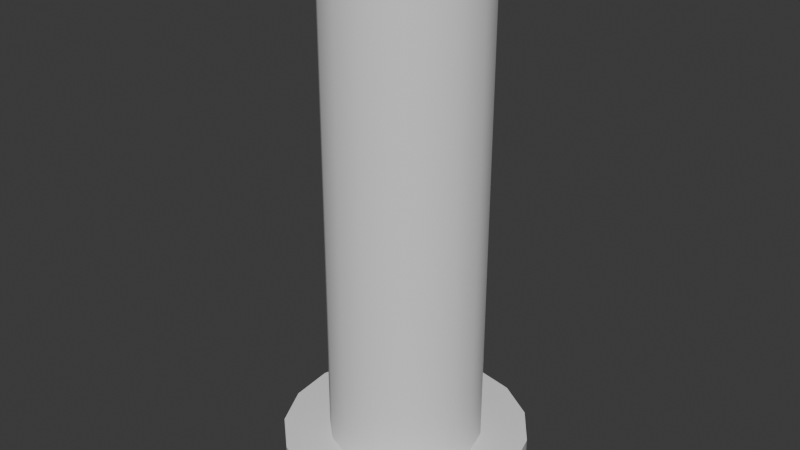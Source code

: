 # Source: Wallpipe1.blend  (saved by Blender 5.0.118; exported with 4.5.12 LTS)
import bpy
from mathutils import Matrix  # noqa: F401  (used for matrix-valued properties, if any)

bpy.ops.wm.read_factory_settings(use_empty=True)
scene = bpy.context.scene
scene.name = 'Scene'

# ---- collections
col_collection = bpy.data.collections.new('Collection'); scene.collection.children.link(col_collection)

# ---- world
world_world = bpy.data.worlds.new('World'); scene.world = world_world
world_world.use_nodes = True; world_world.node_tree.nodes.clear()
_N = world_world.node_tree.nodes; _L = world_world.node_tree.links
n0 = _N.new('ShaderNodeOutputWorld'); n0.name = 'World Output'; n0.location = (200, 100)
n1 = _N.new('ShaderNodeBackground'); n1.name = 'Background'; n1.location = (-200, 100)
n1.inputs[0].default_value = (0.05088, 0.05088, 0.05088, 1.0)
_L.new(n1.outputs[0], n0.inputs[0])
n0.is_active_output = True
world_world.color = (0.05088, 0.05088, 0.05088)
world_world.sun_shadow_jitter_overblur = 0.0

# ---- meshes
me_cylinder_001 = bpy.data.meshes.new('Cylinder.001')
me_cylinder_001.from_pydata([(1.08e-05, 0.3385, -1.048), (0.1223, 0.3157, -1.048), (0.2281, 0.2502, -1.048), (0.3031, 0.1509, -1.048), (0.3371, 0.03124, -1.048), (0.3256, -0.09264, -1.048), (0.2702, -0.204, -1.048), (0.1782, -0.2878, -1.048), (0.06221, -0.3328, -1.048), (-0.06218, -0.3328, -1.048), (-0.1782, -0.2878, -1.048), (-0.2701, -0.204, -1.048), (-0.3256, -0.09264, -1.048), (-0.3371, 0.03124, -1.048), (-0.303, 0.1509, -1.048), (-0.228, 0.2502, -1.048), (-0.1223, 0.3157, -1.048), (-1.971e-05, 0.544, -1.048), (0.1965, 0.5073, -1.048), (0.3665, 0.4021, -1.048), (0.487, 0.2425, -1.048), (0.5417, 0.0502, -1.048), (0.5232, -0.1489, -1.048), (0.4341, -0.3279, -1.048), (0.2864, -0.4626, -1.048), (0.09993, -0.5348, -1.048), (-0.09996, -0.5348, -1.048), (-0.2865, -0.4626, -1.048), (-0.4342, -0.3279, -1.048), (-0.5233, -0.1489, -1.048), (-0.5417, 0.0502, -1.048), (-0.487, 0.2425, -1.048), (-0.3665, 0.4021, -1.048), (-0.1966, 0.5073, -1.048), (-1.971e-05, 0.544, -1.258), (0.1965, 0.5073, -1.258), (0.3665, 0.4021, -1.258), (0.487, 0.2425, -1.258), (0.5417, 0.0502, -1.258), (0.5232, -0.1489, -1.258), (0.4341, -0.3279, -1.258), (0.2864, -0.4626, -1.258), (0.09993, -0.5348, -1.258), (-0.09996, -0.5348, -1.258), (-0.2865, -0.4626, -1.258), (-0.4342, -0.3279, -1.258), (-0.5233, -0.1489, -1.258), (-0.5417, 0.0502, -1.258), (-0.487, 0.2425, -1.258), (-0.3665, 0.4021, -1.258), (-0.1966, 0.5073, -1.258), (0.1223, 0.3157, 1.087), (0.2281, 0.2502, 1.087), (0.3031, 0.1509, 1.087), (0.3371, 0.03124, 1.087), (0.3256, -0.09264, 1.087), (0.2702, -0.204, 1.087), (0.1782, -0.2878, 1.087), (0.06221, -0.3328, 1.087), (-0.06218, -0.3328, 1.087), (-0.1782, -0.2878, 1.087), (-0.2701, -0.204, 1.087), (-0.3256, -0.09264, 1.087), (-0.3371, 0.03124, 1.087), (-0.303, 0.1509, 1.087), (-0.228, 0.2502, 1.087), (-0.1223, 0.3157, 1.087), (1.08e-05, 0.3385, 1.087), (1.08e-05, 0.3385, -1.258), (0.1223, 0.3157, -1.258), (0.2281, 0.2502, -1.258), (0.3031, 0.1509, -1.258), (0.3371, 0.03124, -1.258), (0.3256, -0.09264, -1.258), (0.2702, -0.204, -1.258), (0.1782, -0.2878, -1.258), (0.06221, -0.3328, -1.258), (-0.06218, -0.3328, -1.258), (-0.1782, -0.2878, -1.258), (-0.2701, -0.204, -1.258), (-0.3256, -0.09264, -1.258), (-0.3371, 0.03124, -1.258), (-0.303, 0.1509, -1.258), (-0.228, 0.2502, -1.258), (-0.1223, 0.3157, -1.258)], [], [(12, 13, 30, 29), (3, 4, 21, 20), (16, 0, 17, 33), (7, 8, 25, 24), (11, 12, 29, 28), (2, 3, 20, 19), (15, 16, 33, 32), (6, 7, 24, 23), (22, 23, 40, 39), (27, 28, 45, 44), (32, 33, 50, 49), (20, 21, 38, 37), (25, 26, 43, 42), (30, 31, 48, 47), (18, 19, 36, 35), (23, 24, 41, 40), (28, 29, 46, 45), (33, 17, 34, 50), (21, 22, 39, 38), (26, 27, 44, 43), (31, 32, 49, 48), (19, 20, 37, 36), (24, 25, 42, 41), (17, 18, 35, 34), (29, 30, 47, 46), (8, 9, 26, 25), (4, 5, 22, 21), (13, 14, 31, 30), (0, 1, 18, 17), (9, 10, 27, 26), (5, 6, 23, 22), (14, 15, 32, 31), (1, 2, 19, 18), (10, 11, 28, 27), (0, 67, 51, 1), (1, 51, 52, 2), (2, 52, 53, 3), (3, 53, 54, 4), (4, 54, 55, 5), (5, 55, 56, 6), (6, 56, 57, 7), (7, 57, 58, 8), (8, 58, 59, 9), (9, 59, 60, 10), (10, 60, 61, 11), (11, 61, 62, 12), (12, 62, 63, 13), (13, 63, 64, 14), (14, 64, 65, 15), (15, 65, 66, 16), (16, 66, 67, 0), (8, 76, 77, 9), (12, 80, 81, 13), (1, 69, 70, 2), (16, 84, 68, 0), (5, 73, 74, 6), (9, 77, 78, 10), (13, 81, 82, 14), (2, 70, 71, 3), (6, 74, 75, 7), (10, 78, 79, 11), (14, 82, 83, 15), (3, 71, 72, 4), (7, 75, 76, 8), (11, 79, 80, 12), (0, 68, 69, 1), (15, 83, 84, 16), (4, 72, 73, 5), (35, 68, 34), (44, 78, 43), (70, 69, 36), (49, 50, 83), (73, 72, 38), (84, 50, 34), (68, 35, 69), (37, 70, 36), (41, 76, 75), (48, 49, 82), (71, 70, 37), (47, 48, 82), (71, 37, 38), (47, 82, 81), (72, 71, 38), (46, 47, 81), (39, 73, 38), (46, 81, 80), (45, 46, 80), (79, 45, 80), (74, 73, 39), (44, 45, 79), (74, 39, 40), (78, 44, 79), (75, 74, 40), (49, 83, 82), (40, 41, 75), (77, 76, 42), (35, 36, 69), (50, 84, 83), (68, 84, 34), (78, 77, 43), (43, 77, 42), (76, 41, 42), (0, 1, 2, 3, 4, 5, 6, 7, 8, 9, 10, 11, 12, 13, 14, 15, 16)])
me_cylinder_001.polygons.foreach_set('use_smooth', [1, 1, 1, 1, 1, 1, 1, 1, 1, 1, 1, 1, 1, 1, 1, 1, 1, 1, 1, 1, 1, 1, 1, 1, 1, 1, 1, 1, 1, 1, 1, 1, 1, 1, 1, 1, 1, 1, 1, 1, 1, 1, 1, 1, 1, 1, 1, 1, 1, 1, 1, 1, 1, 1, 1, 1, 1, 1, 1, 1, 1, 1, 1, 1, 1, 1, 1, 1, 0, 0, 0, 0, 0, 0, 0, 0, 0, 0, 0, 0, 0, 0, 0, 0, 0, 0, 0, 0, 0, 0, 0, 0, 0, 0, 0, 0, 0, 0, 0, 0, 0, 0, 0])
_k = set([(0, 1), (0, 16), (1, 2), (2, 3), (3, 4), (4, 5), (5, 6), (6, 7), (7, 8), (8, 9), (9, 10), (10, 11), (11, 12), (12, 13), (13, 14), (14, 15), (15, 16), (17, 18), (17, 33), (18, 19), (19, 20), (20, 21), (21, 22), (22, 23), (23, 24), (24, 25), (25, 26), (26, 27), (27, 28), (28, 29), (29, 30), (30, 31), (31, 32), (32, 33), (34, 35), (34, 50), (35, 36), (36, 37), (37, 38), (38, 39), (39, 40), (40, 41), (41, 42), (42, 43), (43, 44), (44, 45), (45, 46), (46, 47), (47, 48), (48, 49), (49, 50), (68, 69), (68, 84), (69, 70), (70, 71), (71, 72), (72, 73), (73, 74), (74, 75), (75, 76), (76, 77), (77, 78), (78, 79), (79, 80), (80, 81), (81, 82), (82, 83), (83, 84)])
me_cylinder_001.attributes.new('sharp_edge', 'BOOLEAN', 'EDGE').data.foreach_set('value', [ (min(e.vertices), max(e.vertices)) in _k for e in me_cylinder_001.edges])
_uv = me_cylinder_001.uv_layers.new(name='UVMap')
_uv.uv.foreach_set('vector', [0.6974, 0.03364, 0.7288, 0.03364, 0.7288, 0.06801, 0.6974, 0.06801, 0.948, 0.03364, 0.9793, 0.03364, 0.9793, 0.06801, 0.948, 0.06801, 0.8227, 0.03364, 0.854, 0.03364, 0.854, 0.06801, 0.8227, 0.06801, 0.5409, 0.03364, 0.5722, 0.03364, 0.5722, 0.06801, 0.5409, 0.06801, 0.6661, 0.03364, 0.6974, 0.03364, 0.6974, 0.06801, 0.6661, 0.06801, 0.9167, 0.03364, 0.948, 0.03364, 0.948, 0.06801, 0.9167, 0.06801, 0.7914, 0.03364, 0.8227, 0.03364, 0.8227, 0.06801, 0.7914, 0.06801, 0.5095, 0.03364, 0.5409, 0.03364, 0.5409, 0.06801, 0.5095, 0.06801, 0.4782, 0.06801, 0.5095, 0.06801, 0.5095, 0.1033, 0.4782, 0.1033, 0.6348, 0.06801, 0.6661, 0.06801, 0.6661, 0.1033, 0.6348, 0.1033, 0.7914, 0.06801, 0.8227, 0.06801, 0.8227, 0.1033, 0.7914, 0.1033, 0.948, 0.06801, 0.9793, 0.06801, 0.9793, 0.1033, 0.948, 0.1033, 0.5722, 0.06801, 0.6035, 0.06801, 0.6035, 0.1033, 0.5722, 0.1033, 0.7288, 0.06801, 0.7601, 0.06801, 0.7601, 0.1033, 0.7288, 0.1033, 0.8853, 0.06801, 0.9167, 0.06801, 0.9167, 0.1033, 0.8853, 0.1033, 0.5095, 0.06801, 0.5409, 0.06801, 0.5409, 0.1033, 0.5095, 0.1033, 0.6661, 0.06801, 0.6974, 0.06801, 0.6974, 0.1033, 0.6661, 0.1033, 0.8227, 0.06801, 0.854, 0.06801, 0.854, 0.1033, 0.8227, 0.1033, 0.4469, 0.06801, 0.4782, 0.06801, 0.4782, 0.1033, 0.4469, 0.1033, 0.6035, 0.06801, 0.6348, 0.06801, 0.6348, 0.1033, 0.6035, 0.1033, 0.7601, 0.06801, 0.7914, 0.06801, 0.7914, 0.1033, 0.7601, 0.1033, 0.9167, 0.06801, 0.948, 0.06801, 0.948, 0.1033, 0.9167, 0.1033, 0.5409, 0.06801, 0.5722, 0.06801, 0.5722, 0.1033, 0.5409, 0.1033, 0.854, 0.06801, 0.8853, 0.06801, 0.8853, 0.1033, 0.854, 0.1033, 0.6974, 0.06801, 0.7288, 0.06801, 0.7288, 0.1033, 0.6974, 0.1033, 0.5722, 0.03364, 0.6035, 0.03364, 0.6035, 0.06801, 0.5722, 0.06801, 0.4469, 0.03364, 0.4782, 0.03364, 0.4782, 0.06801, 0.4469, 0.06801, 0.7288, 0.03364, 0.7601, 0.03364, 0.7601, 0.06801, 0.7288, 0.06801, 0.854, 0.03364, 0.8853, 0.03364, 0.8853, 0.06801, 0.854, 0.06801, 0.6035, 0.03364, 0.6348, 0.03364, 0.6348, 0.06801, 0.6035, 0.06801, 0.4782, 0.03364, 0.5095, 0.03364, 0.5095, 0.06801, 0.4782, 0.06801, 0.7601, 0.03364, 0.7914, 0.03364, 0.7914, 0.06801, 0.7601, 0.06801, 0.8853, 0.03364, 0.9167, 0.03364, 0.9167, 0.06801, 0.8853, 0.06801, 0.6348, 0.03364, 0.6661, 0.03364, 0.6661, 0.06801, 0.6348, 0.06801, 0.1248, 0.02821, 0.1248, 0.5764, 0.1023, 0.5764, 0.1023, 0.02821, 0.1023, 0.02821, 0.1023, 0.5764, 0.07977, 0.5764, 0.07977, 0.02821, 0.07977, 0.02821, 0.07977, 0.5764, 0.05726, 0.5764, 0.05726, 0.02821, 0.05726, 0.02821, 0.05726, 0.5764, 0.03475, 0.5764, 0.03475, 0.02821, 0.4174, 0.02821, 0.4174, 0.5764, 0.3949, 0.5764, 0.3949, 0.02821, 0.3949, 0.02821, 0.3949, 0.5764, 0.3724, 0.5764, 0.3724, 0.02821, 0.3724, 0.02821, 0.3724, 0.5764, 0.3499, 0.5764, 0.3499, 0.02821, 0.3499, 0.02821, 0.3499, 0.5764, 0.3274, 0.5764, 0.3274, 0.02821, 0.3274, 0.02821, 0.3274, 0.5764, 0.3049, 0.5764, 0.3049, 0.02821, 0.3049, 0.02821, 0.3049, 0.5764, 0.2824, 0.5764, 0.2824, 0.02821, 0.2824, 0.02821, 0.2824, 0.5764, 0.2599, 0.5764, 0.2599, 0.02821, 0.2599, 0.02821, 0.2599, 0.5764, 0.2373, 0.5764, 0.2373, 0.02821, 0.2373, 0.02821, 0.2373, 0.5764, 0.2148, 0.5764, 0.2148, 0.02821, 0.2148, 0.02821, 0.2148, 0.5764, 0.1923, 0.5764, 0.1923, 0.02821, 0.1923, 0.02821, 0.1923, 0.5764, 0.1698, 0.5764, 0.1698, 0.02821, 0.1698, 0.02821, 0.1698, 0.5764, 0.1473, 0.5764, 0.1473, 0.02821, 0.1473, 0.02821, 0.1473, 0.5764, 0.1248, 0.5764, 0.1248, 0.02821, 0.2396, 0.867, 0.2393, 0.954, 0.2906, 0.9542, 0.2909, 0.8671, 0.445, 0.8676, 0.4447, 0.9547, 0.4961, 0.9548, 0.4963, 0.8678, 0.7531, 0.8685, 0.7529, 0.9556, 0.8042, 0.9558, 0.8045, 0.8687, 0.6504, 0.8682, 0.6502, 0.9553, 0.7015, 0.9554, 0.7018, 0.8684, 0.08548, 0.8665, 0.08521, 0.9536, 0.1366, 0.9537, 0.1368, 0.8667, 0.2909, 0.8671, 0.2906, 0.9542, 0.342, 0.9544, 0.3423, 0.8673, 0.4963, 0.8678, 0.4961, 0.9548, 0.5474, 0.955, 0.5477, 0.8679, 0.8045, 0.8687, 0.8042, 0.9558, 0.8556, 0.9559, 0.8559, 0.8689, 0.1368, 0.8667, 0.1366, 0.9537, 0.1879, 0.9539, 0.1882, 0.8668, 0.3423, 0.8673, 0.342, 0.9544, 0.3934, 0.9545, 0.3936, 0.8675, 0.5477, 0.8679, 0.5474, 0.955, 0.5988, 0.9551, 0.5991, 0.8681, 0.8559, 0.8689, 0.8556, 0.9559, 0.907, 0.9561, 0.9072, 0.869, 0.1882, 0.8668, 0.1879, 0.9539, 0.2393, 0.954, 0.2396, 0.867, 0.3936, 0.8675, 0.3934, 0.9545, 0.4447, 0.9547, 0.445, 0.8676, 0.7018, 0.8684, 0.7015, 0.9554, 0.7529, 0.9556, 0.7531, 0.8685, 0.5991, 0.8681, 0.5988, 0.9551, 0.6502, 0.9553, 0.6504, 0.8682, 0.03412, 0.8664, 0.03385, 0.9534, 0.08521, 0.9536, 0.08548, 0.8665, 0.5056, 0.5386, 0.5474, 0.6108, 0.4824, 0.5987, 0.7841, 0.7489, 0.7352, 0.7043, 0.818, 0.6941, 0.5889, 0.5438, 0.5619, 0.5735, 0.549, 0.491, 0.5056, 0.7231, 0.4824, 0.6631, 0.5619, 0.6882, 0.7032, 0.5333, 0.6647, 0.5223, 0.6708, 0.4564, 0.5474, 0.6509, 0.4824, 0.6631, 0.4824, 0.5987, 0.5474, 0.6108, 0.5056, 0.5386, 0.5619, 0.5735, 0.6067, 0.4623, 0.5889, 0.5438, 0.549, 0.491, 0.818, 0.5676, 0.7636, 0.6308, 0.7563, 0.5915, 0.549, 0.7707, 0.5056, 0.7231, 0.5889, 0.7179, 0.6248, 0.526, 0.5889, 0.5438, 0.6067, 0.4623, 0.6067, 0.7994, 0.549, 0.7707, 0.5889, 0.7179, 0.6248, 0.526, 0.6067, 0.4623, 0.6708, 0.4564, 0.6067, 0.7994, 0.5889, 0.7179, 0.6248, 0.7357, 0.6647, 0.5223, 0.6248, 0.526, 0.6708, 0.4564, 0.6708, 0.8053, 0.6067, 0.7994, 0.6248, 0.7357, 0.7327, 0.474, 0.7032, 0.5333, 0.6708, 0.4564, 0.6708, 0.8053, 0.6248, 0.7357, 0.6647, 0.7394, 0.7327, 0.7877, 0.6708, 0.8053, 0.6647, 0.7394, 0.7032, 0.7284, 0.7327, 0.7877, 0.6647, 0.7394, 0.7352, 0.5574, 0.7032, 0.5333, 0.7327, 0.474, 0.7841, 0.7489, 0.7327, 0.7877, 0.7032, 0.7284, 0.7352, 0.5574, 0.7327, 0.474, 0.7841, 0.5128, 0.7352, 0.7043, 0.7841, 0.7489, 0.7032, 0.7284, 0.7563, 0.5915, 0.7352, 0.5574, 0.7841, 0.5128, 0.5056, 0.7231, 0.5619, 0.6882, 0.5889, 0.7179, 0.7841, 0.5128, 0.818, 0.5676, 0.7563, 0.5915, 0.7563, 0.6702, 0.7636, 0.6308, 0.8298, 0.6309, 0.5056, 0.5386, 0.549, 0.491, 0.5619, 0.5735, 0.4824, 0.6631, 0.5474, 0.6509, 0.5619, 0.6882, 0.5474, 0.6108, 0.5474, 0.6509, 0.4824, 0.5987, 0.7352, 0.7043, 0.7563, 0.6702, 0.818, 0.6941, 0.818, 0.6941, 0.7563, 0.6702, 0.8298, 0.6309, 0.7636, 0.6308, 0.818, 0.5676, 0.8298, 0.6309, 0.9604, 0.2981, 0.95, 0.2425, 0.9202, 0.1944, 0.875, 0.1603, 0.8206, 0.1449, 0.7643, 0.1501, 0.7136, 0.1753, 0.6755, 0.2171, 0.6551, 0.2699, 0.6551, 0.3264, 0.6755, 0.3792, 0.7136, 0.421, 0.7643, 0.4462, 0.8206, 0.4514, 0.875, 0.436, 0.9202, 0.4019, 0.95, 0.3538])
me_cylinder_001.update()

# ---- objects
ob_cylinder_002 = bpy.data.objects.new('Cylinder.002', me_cylinder_001)

# ---- transforms, parenting, visibility, modifiers, constraints
ob_cylinder_002.location = (308.1, 1.758, -373.6)
ob_cylinder_002.scale = (1.285, 1.285, 1.285)

# ---- collection membership
col_collection.objects.link(ob_cylinder_002)

# ---- scene / render settings (as saved in the file)
scene.frame_start = 1; scene.frame_end = 250; scene.frame_set(1)
scene.render.engine = 'BLENDER_EEVEE_NEXT'
scene.render.bake_bias = 0.0
scene.render.bake_samples = 0
scene.cycles.sampling_pattern = 'TABULATED_SOBOL'
scene.eevee.use_volume_custom_range = False
bpy.context.view_layer.update()

# ---- added for rendering (the .blend has no active camera and no usable light): camera, sun
cam_auto = bpy.data.cameras.new('AutoCamera')
cam_auto.lens = 50.0
cam_auto.sensor_width = 36.0
cam_auto.clip_end = 1000.0
ob_auto_camera = bpy.data.objects.new('AutoCamera', cam_auto)
scene.collection.objects.link(ob_auto_camera)
ob_auto_camera.location = (311.381, -2.22963, -371.027)
ob_auto_camera.rotation_euler = (1.09748, -7.21219e-08, 0.694738)
scene.camera = ob_auto_camera
light_auto_sun = bpy.data.lights.new('AutoSun', 'SUN')
light_auto_sun.energy = 3.0
light_auto_sun.angle = 0.0523599
ob_auto_sun = bpy.data.objects.new('AutoSun', light_auto_sun)
scene.collection.objects.link(ob_auto_sun)
ob_auto_sun.rotation_euler = (0.872665, 0.174533, 0.523599)
bpy.context.view_layer.update()

